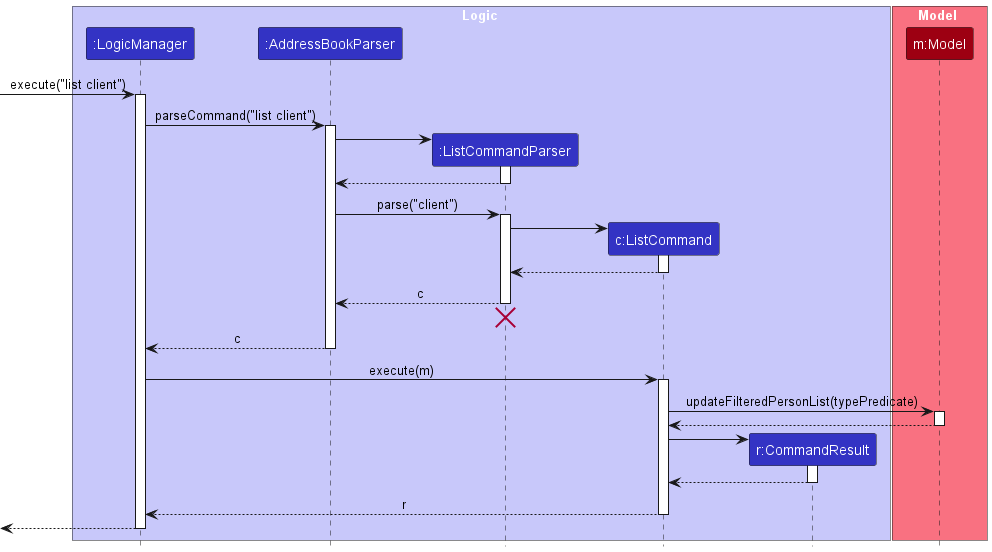

The diagram above was rendered by PlantUML. Its source (embedded in the PNG):
@startuml
!include style.puml
skinparam ArrowFontStyle plain

box Logic LOGIC_COLOR_T1
participant ":LogicManager" as LogicManager LOGIC_COLOR
participant ":AddressBookParser" as AddressBookParser LOGIC_COLOR
participant ":ListCommandParser" as ListCommandParser LOGIC_COLOR
participant "c:ListCommand" as ListCommand LOGIC_COLOR
participant "r:CommandResult" as CommandResult LOGIC_COLOR
end box

box Model MODEL_COLOR_T1
participant "m:Model" as Model MODEL_COLOR
end box

[-> LogicManager : execute("list client")
activate LogicManager

LogicManager -> AddressBookParser : parseCommand("list client")
activate AddressBookParser

create ListCommandParser
AddressBookParser -> ListCommandParser
activate ListCommandParser

ListCommandParser --> AddressBookParser
deactivate ListCommandParser

AddressBookParser -> ListCommandParser : parse("client")
activate ListCommandParser

create ListCommand
ListCommandParser -> ListCommand
activate ListCommand

ListCommand --> ListCommandParser :
deactivate ListCommand

ListCommandParser --> AddressBookParser : c
deactivate ListCommandParser
'Hidden arrow to position the destroy marker below the end of the activation bar.
ListCommandParser -[hidden]-> AddressBookParser
destroy ListCommandParser

AddressBookParser --> LogicManager : c
deactivate AddressBookParser

LogicManager -> ListCommand : execute(m)
activate ListCommand

ListCommand -> Model : updateFilteredPersonList(typePredicate)
activate Model

Model --> ListCommand
deactivate Model

create CommandResult
ListCommand -> CommandResult
activate CommandResult

CommandResult --> ListCommand
deactivate CommandResult

ListCommand --> LogicManager : r
deactivate ListCommand

[<--LogicManager
deactivate LogicManager
@enduml